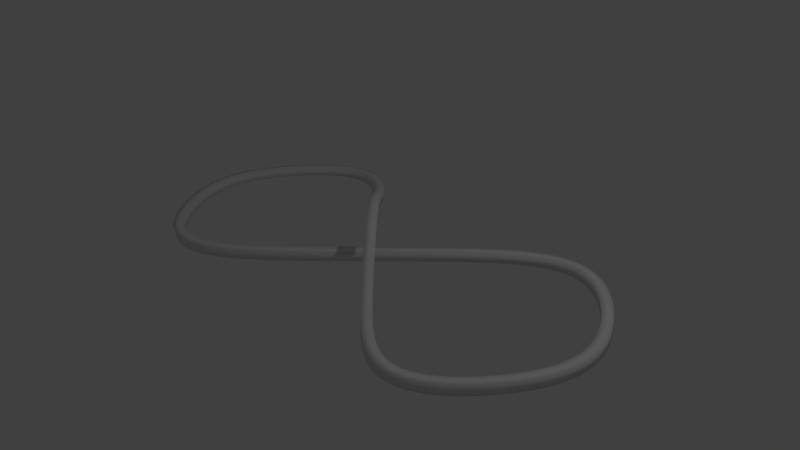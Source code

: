 # Source: track.blend  (saved by Blender 2.72.0; exported with 4.5.12 LTS)
import bpy
from mathutils import Matrix  # noqa: F401  (used for matrix-valued properties, if any)

bpy.ops.wm.read_factory_settings(use_empty=True)
scene = bpy.context.scene
scene.name = 'Scene'

# ---- collections
col_collection_1 = bpy.data.collections.new('Collection 1'); scene.collection.children.link(col_collection_1)

# ---- world
world_world = bpy.data.worlds.new('World'); scene.world = world_world
world_world.color = (0.05088, 0.05088, 0.05088)
world_world.use_sun_shadow = False
world_world.sun_shadow_jitter_overblur = 0.0
world_world.cycles.sampling_method = 'MANUAL'
world_world.cycles.sample_map_resolution = 256

# ---- cameras
cam_camera = bpy.data.cameras.new('Camera')
cam_camera.clip_end = 100.0
cam_camera.lens = 35.0
cam_camera.sensor_width = 32.0
cam_camera.sensor_height = 18.0
cam_camera.ortho_scale = 7.314
cam_camera.dof.focus_distance = 0.0
cam_camera.dof.aperture_fstop = 128.0

# ---- lights
light_lamp = bpy.data.lights.new('Lamp', 'POINT')
light_lamp.transmission_factor = 0.0
light_lamp.cutoff_distance = 30.0
light_lamp.energy = 100.0
light_lamp.shadow_buffer_clip_start = 1.001
light_lamp.shadow_soft_size = 0.1
light_lamp.shadow_maximum_resolution = 0.006
light_lamp.use_absolute_resolution = True
light_lamp.cycles.use_multiple_importance_sampling = False

# ---- meshes
me_mesh = bpy.data.meshes.new('Mesh')
me_mesh.from_pydata([(-0.04817, 0.04817, -0.06812), (0.04817, -0.04817, -0.06812), (0.04817, -0.04817, 0.06812), (-0.04817, 0.04817, 0.06812), (0.2109, 0.3068, -0.06812), (0.3069, 0.2101, -0.06812), (0.3069, 0.2101, 0.06812), (0.2109, 0.3068, 0.06812), (0.4454, 0.5385, -0.06812), (0.5406, 0.4411, -0.06812), (0.5406, 0.4411, 0.06812), (0.4454, 0.5385, 0.06812), (0.6583, 0.7442, -0.06812), (0.752, 0.6453, -0.06812), (0.752, 0.6453, 0.06812), (0.6583, 0.7442, 0.06812), (0.8523, 0.9247, -0.06812), (0.9437, 0.8236, -0.06812), (0.9437, 0.8236, 0.06812), (0.8523, 0.9247, 0.06812), (1.03, 1.081, -0.06812), (1.118, 0.9768, -0.06812), (1.118, 0.9768, 0.06812), (1.03, 1.081, 0.06812), (1.194, 1.214, -0.06812), (1.277, 1.106, -0.06812), (1.277, 1.106, 0.06812), (1.194, 1.214, 0.06812), (1.346, 1.324, -0.06812), (1.422, 1.212, -0.06812), (1.422, 1.212, 0.06812), (1.346, 1.324, 0.06812), (1.488, 1.414, -0.06812), (1.555, 1.295, -0.06812), (1.555, 1.295, 0.06812), (1.488, 1.414, 0.06812), (1.622, 1.483, -0.06812), (1.678, 1.359, -0.06812), (1.678, 1.359, 0.06812), (1.622, 1.483, 0.06812), (1.749, 1.533, -0.06812), (1.791, 1.403, -0.06812), (1.791, 1.403, 0.06812), (1.749, 1.533, 0.06812), (1.871, 1.564, -0.06812), (1.896, 1.43, -0.06812), (1.896, 1.43, 0.06812), (1.871, 1.564, 0.06812), (1.988, 1.577, -0.06812), (1.995, 1.441, -0.06812), (1.995, 1.441, 0.06812), (1.988, 1.577, 0.06812), (2.1, 1.574, -0.06812), (2.088, 1.439, -0.06812), (2.088, 1.439, 0.06812), (2.1, 1.574, 0.06812), (2.207, 1.557, -0.06812), (2.176, 1.424, -0.06812), (2.176, 1.424, 0.06812), (2.207, 1.557, 0.06812), (2.309, 1.526, -0.06812), (2.262, 1.398, -0.06812), (2.262, 1.398, 0.06812), (2.309, 1.526, 0.06812), (2.404, 1.485, -0.06812), (2.344, 1.363, -0.06812), (2.344, 1.363, 0.06812), (2.404, 1.485, 0.06812), (2.495, 1.435, -0.06812), (2.424, 1.319, -0.06812), (2.424, 1.319, 0.06812), (2.495, 1.435, 0.06812), (2.58, 1.378, -0.06812), (2.5, 1.267, -0.06812), (2.5, 1.267, 0.06812), (2.58, 1.378, 0.06812), (2.661, 1.314, -0.06812), (2.573, 1.21, -0.06812), (2.573, 1.21, 0.06812), (2.661, 1.314, 0.06812), (2.737, 1.247, -0.06812), (2.643, 1.148, -0.06812), (2.643, 1.148, 0.06812), (2.737, 1.247, 0.06812), (2.808, 1.176, -0.06812), (2.709, 1.082, -0.06812), (2.709, 1.082, 0.06812), (2.808, 1.176, 0.06812), (2.875, 1.102, -0.06812), (2.772, 1.013, -0.06812), (2.772, 1.013, 0.06812), (2.875, 1.102, 0.06812), (2.937, 1.027, -0.06812), (2.83, 0.9421, -0.06812), (2.83, 0.9421, 0.06812), (2.937, 1.027, 0.06812), (2.995, 0.9507, -0.06812), (2.885, 0.8702, -0.06812), (2.885, 0.8702, 0.06812), (2.995, 0.9507, 0.06812), (3.049, 0.8741, -0.06812), (2.936, 0.7978, -0.06812), (2.936, 0.7978, 0.06812), (3.049, 0.8741, 0.06812), (3.099, 0.7975, -0.06812), (2.983, 0.7255, -0.06812), (2.983, 0.7255, 0.06812), (3.099, 0.7975, 0.06812), (3.144, 0.7213, -0.06812), (3.026, 0.6537, -0.06812), (3.026, 0.6537, 0.06812), (3.144, 0.7213, 0.06812), (3.185, 0.6456, -0.06812), (3.065, 0.5827, -0.06812), (3.065, 0.5827, 0.06812), (3.185, 0.6456, 0.06812), (3.223, 0.5704, -0.06812), (3.099, 0.5127, -0.06812), (3.099, 0.5127, 0.06812), (3.223, 0.5704, 0.06812), (3.256, 0.4958, -0.06812), (3.13, 0.4438, -0.06812), (3.13, 0.4438, 0.06812), (3.256, 0.4958, 0.06812), (3.284, 0.4216, -0.06812), (3.156, 0.3759, -0.06812), (3.156, 0.3759, 0.06812), (3.284, 0.4216, 0.06812), (3.308, 0.3477, -0.06812), (3.178, 0.3089, -0.06812), (3.178, 0.3089, 0.06812), (3.308, 0.3477, 0.06812), (3.328, 0.2741, -0.06812), (3.195, 0.2427, -0.06812), (3.195, 0.2427, 0.06812), (3.328, 0.2741, 0.06812), (3.343, 0.2008, -0.06812), (3.209, 0.1771, -0.06812), (3.209, 0.1771, 0.06812), (3.343, 0.2008, 0.06812), (3.354, 0.1276, -0.06812), (3.219, 0.1121, -0.06812), (3.219, 0.1121, 0.06812), (3.354, 0.1276, 0.06812), (3.36, 0.05456, -0.06812), (3.224, 0.04745, -0.06812), (3.224, 0.04745, 0.06812), (3.36, 0.05456, 0.06812), (3.361, -0.01823, -0.06812), (3.225, -0.01692, -0.06812), (3.225, -0.01692, 0.06812), (3.361, -0.01823, 0.06812), (3.359, -0.09081, -0.06812), (3.223, -0.08115, -0.06812), (3.223, -0.08115, 0.06812), (3.359, -0.09081, 0.06812), (3.351, -0.1631, -0.06812), (3.216, -0.1454, -0.06812), (3.216, -0.1454, 0.06812), (3.351, -0.1631, 0.06812), (3.34, -0.2352, -0.06812), (3.206, -0.2096, -0.06812), (3.206, -0.2096, 0.06812), (3.34, -0.2352, 0.06812), (3.324, -0.307, -0.06812), (3.191, -0.2741, -0.06812), (3.191, -0.2741, 0.06812), (3.324, -0.307, 0.06812), (3.304, -0.3785, -0.06812), (3.174, -0.3387, -0.06812), (3.174, -0.3387, 0.06812), (3.304, -0.3785, 0.06812), (3.28, -0.4498, -0.06812), (3.152, -0.4036, -0.06812), (3.152, -0.4036, 0.06812), (3.28, -0.4498, 0.06812), (3.253, -0.5207, -0.06812), (3.127, -0.4688, -0.06812), (3.127, -0.4688, 0.06812), (3.253, -0.5207, 0.06812), (3.222, -0.5914, -0.06812), (3.098, -0.5342, -0.06812), (3.098, -0.5342, 0.06812), (3.222, -0.5914, 0.06812), (3.187, -0.6618, -0.06812), (3.066, -0.5999, -0.06812), (3.066, -0.5999, 0.06812), (3.187, -0.6618, 0.06812), (3.15, -0.732, -0.06812), (3.031, -0.6657, -0.06812), (3.031, -0.6657, 0.06812), (3.15, -0.732, 0.06812), (3.109, -0.8018, -0.06812), (2.993, -0.7314, -0.06812), (2.993, -0.7314, 0.06812), (3.109, -0.8018, 0.06812), (3.066, -0.8711, -0.06812), (2.952, -0.797, -0.06812), (2.952, -0.797, 0.06812), (3.066, -0.8711, 0.06812), (3.02, -0.9398, -0.06812), (2.908, -0.8621, -0.06812), (2.908, -0.8621, 0.06812), (3.02, -0.9398, 0.06812), (2.971, -1.008, -0.06812), (2.862, -0.9266, -0.06812), (2.862, -0.9266, 0.06812), (2.971, -1.008, 0.06812), (2.92, -1.074, -0.06812), (2.813, -0.99, -0.06812), (2.813, -0.99, 0.06812), (2.92, -1.074, 0.06812), (2.867, -1.14, -0.06812), (2.763, -1.052, -0.06812), (2.763, -1.052, 0.06812), (2.867, -1.14, 0.06812), (2.811, -1.204, -0.06812), (2.71, -1.112, -0.06812), (2.71, -1.112, 0.06812), (2.811, -1.204, 0.06812), (2.754, -1.265, -0.06812), (2.656, -1.171, -0.06812), (2.656, -1.171, 0.06812), (2.754, -1.265, 0.06812), (2.694, -1.325, -0.06812), (2.6, -1.226, -0.06812), (2.6, -1.226, 0.06812), (2.694, -1.325, 0.06812), (2.632, -1.381, -0.06812), (2.543, -1.278, -0.06812), (2.543, -1.278, 0.06812), (2.632, -1.381, 0.06812), (2.569, -1.434, -0.06812), (2.485, -1.327, -0.06812), (2.485, -1.327, 0.06812), (2.569, -1.434, 0.06812), (2.504, -1.483, -0.06812), (2.425, -1.371, -0.06812), (2.425, -1.371, 0.06812), (2.504, -1.483, 0.06812), (2.437, -1.527, -0.06812), (2.366, -1.411, -0.06812), (2.366, -1.411, 0.06812), (2.437, -1.527, 0.06812), (2.369, -1.566, -0.0681), (2.306, -1.445, -0.0681), (2.306, -1.445, 0.06814), (2.369, -1.566, 0.06815), (2.299, -1.599, -0.06802), (2.246, -1.473, -0.06803), (2.246, -1.473, 0.06821), (2.299, -1.599, 0.06823), (2.227, -1.625, -0.06781), (2.186, -1.496, -0.06786), (2.186, -1.495, 0.06838), (2.228, -1.625, 0.06844), (2.154, -1.645, -0.06738), (2.125, -1.512, -0.06752), (2.126, -1.512, 0.06872), (2.155, -1.645, 0.06886), (2.081, -1.657, -0.06663), (2.065, -1.522, -0.06691), (2.067, -1.522, 0.06933), (2.082, -1.657, 0.0696), (2.006, -1.662, -0.06541), (2.004, -1.526, -0.06592), (2.007, -1.525, 0.0703), (2.009, -1.662, 0.07081), (1.931, -1.659, -0.06356), (1.943, -1.523, -0.06442), (1.947, -1.523, 0.07176), (1.935, -1.659, 0.07262), (1.856, -1.649, -0.0609), (1.881, -1.515, -0.06224), (1.887, -1.514, 0.07389), (1.861, -1.648, 0.07522), (1.781, -1.63, -0.05725), (1.819, -1.5, -0.05919), (1.826, -1.5, 0.07684), (1.788, -1.631, 0.07878), (1.706, -1.605, -0.05239), (1.755, -1.478, -0.05504), (1.765, -1.479, 0.08084), (1.716, -1.606, 0.08349), (1.632, -1.574, -0.04611), (1.69, -1.45, -0.04956), (1.703, -1.452, 0.08612), (1.645, -1.575, 0.08958), (1.559, -1.536, -0.03815), (1.625, -1.416, -0.04246), (1.64, -1.42, 0.09295), (1.574, -1.539, 0.09726), (1.487, -1.492, -0.02825), (1.559, -1.377, -0.03344), (1.576, -1.382, 0.1016), (1.504, -1.497, 0.1068), (1.415, -1.444, -0.01613), (1.492, -1.332, -0.02218), (1.512, -1.339, 0.1124), (1.435, -1.451, 0.1184), (1.343, -1.392, -0.001513), (1.424, -1.283, -0.008379), (1.448, -1.292, 0.1256), (1.366, -1.401, 0.1324), (1.272, -1.336, 0.01583), (1.356, -1.229, 0.008207), (1.383, -1.24, 0.1414), (1.298, -1.347, 0.1491), (1.201, -1.277, 0.03601), (1.288, -1.172, 0.02771), (1.317, -1.186, 0.1601), (1.23, -1.291, 0.1684), (1.131, -1.216, 0.05908), (1.22, -1.113, 0.05018), (1.251, -1.128, 0.1817), (1.163, -1.232, 0.1906), (1.061, -1.152, 0.08497), (1.151, -1.05, 0.07558), (1.185, -1.069, 0.2062), (1.095, -1.171, 0.2156), (0.9913, -1.087, 0.1136), (1.082, -0.9864, 0.1038), (1.119, -1.007, 0.2334), (1.028, -1.108, 0.2432), (0.9219, -1.021, 0.1446), (1.014, -0.921, 0.1345), (1.052, -0.9432, 0.2633), (0.9603, -1.043, 0.2734), (0.8527, -0.9543, 0.1778), (0.9449, -0.8545, 0.1675), (0.985, -0.8783, 0.2955), (0.8928, -0.9781, 0.3059), (0.7838, -0.8868, 0.2128), (0.8763, -0.7873, 0.2023), (0.9177, -0.8123, 0.3296), (0.8252, -0.9118, 0.3402), (0.7152, -0.8189, 0.2491), (0.808, -0.7196, 0.2384), (0.8502, -0.7455, 0.3653), (0.7575, -0.8447, 0.376), (0.6469, -0.7509, 0.2861), (0.7398, -0.6518, 0.2753), (0.7824, -0.6781, 0.4021), (0.6895, -0.7772, 0.4128), (0.5788, -0.683, 0.3232), (0.6718, -0.584, 0.3124), (0.7144, -0.6101, 0.4391), (0.6214, -0.7091, 0.4499), (0.5111, -0.6153, 0.3596), (0.6042, -0.5164, 0.3487), (0.646, -0.5418, 0.4759), (0.5529, -0.6407, 0.4868), (0.4437, -0.5479, 0.3946), (0.5369, -0.4491, 0.3836), (0.5773, -0.4731, 0.5116), (0.484, -0.5718, 0.5225), (0.3766, -0.4808, 0.4272), (0.4701, -0.3823, 0.4162), (0.5082, -0.404, 0.5452), (0.4148, -0.5026, 0.5562), (0.3099, -0.4141, 0.4567), (0.4036, -0.3158, 0.4456), (0.4388, -0.3346, 0.5759), (0.3451, -0.4329, 0.587), (0.2436, -0.3478, 0.4823), (0.3376, -0.2498, 0.471), (0.369, -0.2648, 0.6028), (0.275, -0.3628, 0.614), (0.1775, -0.2817, 0.5034), (0.2719, -0.1841, 0.492), (0.2989, -0.1947, 0.6252), (0.2046, -0.2923, 0.6365), (0.1117, -0.2159, 0.5197), (0.2065, -0.1187, 0.5082), (0.2286, -0.1244, 0.6425), (0.1338, -0.2216, 0.654), (0.04611, -0.1503, 0.5306), (0.1414, -0.05358, 0.5191), (0.1581, -0.05389, 0.6543), (0.06283, -0.1506, 0.6659), (-0.01938, -0.08482, 0.5362), (0.07637, 0.01142, 0.5246), (0.08744, 0.01675, 0.6603), (-0.0083, -0.07949, 0.6719), (-0.08481, -0.01938, 0.5362), (0.01142, 0.07636, 0.5246), (0.01676, 0.08744, 0.6603), (-0.07948, -0.008307, 0.6719), (-0.1503, 0.0461, 0.5306), (-0.05358, 0.1414, 0.5191), (-0.05389, 0.1581, 0.6543), (-0.1506, 0.06282, 0.6659), (-0.2159, 0.1117, 0.5197), (-0.1187, 0.2065, 0.5082), (-0.1244, 0.2286, 0.6425), (-0.2216, 0.1338, 0.654), (-0.2817, 0.1775, 0.5034), (-0.1841, 0.2719, 0.4921), (-0.1947, 0.2989, 0.6252), (-0.2923, 0.2045, 0.6365), (-0.3478, 0.2436, 0.4823), (-0.2498, 0.3376, 0.471), (-0.2648, 0.369, 0.6028), (-0.3628, 0.275, 0.614), (-0.4141, 0.3099, 0.4567), (-0.3158, 0.4036, 0.4456), (-0.3346, 0.4388, 0.5759), (-0.4329, 0.3451, 0.587), (-0.4808, 0.3766, 0.4272), (-0.3823, 0.47, 0.4162), (-0.404, 0.5082, 0.5452), (-0.5025, 0.4148, 0.5562), (-0.5479, 0.4437, 0.3946), (-0.4491, 0.5369, 0.3837), (-0.4731, 0.5773, 0.5116), (-0.5718, 0.484, 0.5225), (-0.6153, 0.5111, 0.3596), (-0.5164, 0.6042, 0.3487), (-0.5418, 0.646, 0.4759), (-0.6406, 0.5529, 0.4868), (-0.683, 0.5787, 0.3232), (-0.5841, 0.6718, 0.3123), (-0.6102, 0.7144, 0.4391), (-0.7091, 0.6213, 0.45), (-0.7509, 0.6465, 0.2862), (-0.6521, 0.7397, 0.2753), (-0.6784, 0.7824, 0.402), (-0.7772, 0.6892, 0.4129), (-0.819, 0.7143, 0.2493), (-0.7205, 0.8077, 0.2383), (-0.7464, 0.8501, 0.3652), (-0.845, 0.7566, 0.3762), (-0.8873, 0.7819, 0.2132), (-0.7891, 0.8757, 0.202), (-0.8142, 0.9172, 0.3293), (-0.9124, 0.8234, 0.3405), (-0.9557, 0.8489, 0.1785), (-0.8581, 0.9433, 0.1669), (-0.882, 0.9836, 0.2949), (-0.9796, 0.8893, 0.3064), (-1.024, 0.9153, 0.1456), (-0.9273, 1.01, 0.1337), (-0.9497, 1.049, 0.2624), (-1.047, 0.9541, 0.2742), (-1.093, 0.9805, 0.1149), (-0.9968, 1.077, 0.1026), (-1.017, 1.114, 0.2321), (-1.113, 1.018, 0.2444), (-1.161, 1.044, 0.08688), (-1.067, 1.142, 0.07397), (-1.085, 1.177, 0.2043), (-1.179, 1.079, 0.2172), (-1.229, 1.106, 0.06161), (-1.137, 1.205, 0.04805), (-1.153, 1.238, 0.1792), (-1.246, 1.139, 0.1928), (-1.297, 1.165, 0.03927), (-1.207, 1.266, 0.02497), (-1.221, 1.297, 0.1569), (-1.311, 1.197, 0.1712), (-1.365, 1.222, 0.01989), (-1.278, 1.325, 0.004788), (-1.289, 1.354, 0.1374), (-1.377, 1.251, 0.1525), (-1.433, 1.275, 0.003428), (-1.349, 1.381, -0.01254), (-1.358, 1.408, 0.1206), (-1.442, 1.302, 0.1366), (-1.5, 1.324, -0.01026), (-1.42, 1.433, -0.02713), (-1.427, 1.459, 0.1065), (-1.507, 1.35, 0.1234), (-1.566, 1.368, -0.0214), (-1.492, 1.481, -0.03921), (-1.497, 1.506, 0.09475), (-1.571, 1.393, 0.1126), (-1.631, 1.408, -0.03032), (-1.564, 1.524, -0.04905), (-1.567, 1.548, 0.08512), (-1.635, 1.431, 0.1039), (-1.696, 1.441, -0.03733), (-1.637, 1.562, -0.05695), (-1.639, 1.585, 0.07735), (-1.698, 1.464, 0.09697), (-1.76, 1.468, -0.04273), (-1.71, 1.594, -0.06318), (-1.711, 1.616, 0.07118), (-1.761, 1.491, 0.09163), (-1.822, 1.489, -0.04681), (-1.784, 1.618, -0.06798), (-1.785, 1.641, 0.0664), (-1.823, 1.512, 0.08758), (-1.884, 1.504, -0.0498), (-1.858, 1.636, -0.07159), (-1.859, 1.659, 0.06279), (-1.885, 1.527, 0.08457), (-1.944, 1.513, -0.05194), (-1.932, 1.647, -0.0742), (-1.934, 1.669, 0.06015), (-1.946, 1.535, 0.08241), (-2.004, 1.515, -0.05341), (-2.006, 1.65, -0.07603), (-2.009, 1.672, 0.0583), (-2.007, 1.538, 0.08091), (-2.064, 1.511, -0.05438), (-2.079, 1.645, -0.07723), (-2.083, 1.667, 0.05708), (-2.068, 1.534, 0.07992), (-2.123, 1.502, -0.05498), (-2.152, 1.633, -0.07797), (-2.158, 1.655, 0.05632), (-2.129, 1.524, 0.07931), (-2.182, 1.486, -0.05532), (-2.223, 1.613, -0.07839), (-2.231, 1.635, 0.05589), (-2.19, 1.507, 0.07896), (-2.242, 1.463, -0.05549), (-2.294, 1.587, -0.07859), (-2.303, 1.608, 0.05568), (-2.251, 1.485, 0.07879), (-2.301, 1.435, -0.05555), (-2.363, 1.555, -0.07867), (-2.374, 1.575, 0.0556), (-2.312, 1.456, 0.07872), (-2.36, 1.402, -0.05557), (-2.431, 1.516, -0.07869), (-2.443, 1.536, 0.05558), (-2.372, 1.421, 0.0787), (-2.419, 1.363, -0.05557), (-2.497, 1.472, -0.0787), (-2.51, 1.491, 0.05557), (-2.433, 1.382, 0.0787), (-2.478, 1.319, -0.05557), (-2.561, 1.424, -0.0787), (-2.576, 1.442, 0.05557), (-2.492, 1.337, 0.0787), (-2.536, 1.27, -0.05557), (-2.624, 1.372, -0.0787), (-2.639, 1.389, 0.05557), (-2.551, 1.288, 0.0787), (-2.593, 1.218, -0.05557), (-2.685, 1.316, -0.0787), (-2.701, 1.332, 0.05557), (-2.609, 1.235, 0.0787), (-2.648, 1.163, -0.05557), (-2.745, 1.257, -0.0787), (-2.761, 1.273, 0.05557), (-2.665, 1.179, 0.0787), (-2.702, 1.105, -0.05557), (-2.802, 1.195, -0.0787), (-2.819, 1.211, 0.05557), (-2.719, 1.121, 0.0787), (-2.755, 1.045, -0.05557), (-2.857, 1.132, -0.0787), (-2.875, 1.147, 0.05557), (-2.772, 1.06, 0.0787), (-2.805, 0.9834, -0.05557), (-2.91, 1.067, -0.0787), (-2.929, 1.081, 0.05557), (-2.823, 0.9978, 0.0787), (-2.853, 0.9203, -0.05557), (-2.961, 1.0, -0.0787), (-2.98, 1.014, 0.05557), (-2.872, 0.934, 0.0787), (-2.899, 0.8561, -0.05557), (-3.01, 0.9326, -0.0787), (-3.029, 0.9458, 0.05557), (-2.918, 0.8693, 0.0787), (-2.943, 0.7912, -0.05557), (-3.056, 0.8642, -0.0787), (-3.075, 0.8768, 0.05557), (-2.962, 0.8038, 0.0787), (-2.984, 0.726, -0.05557), (-3.099, 0.7953, -0.0787), (-3.118, 0.8072, 0.05557), (-3.003, 0.7379, 0.0787), (-3.022, 0.6605, -0.05557), (-3.139, 0.7259, -0.0787), (-3.159, 0.7371, 0.05557), (-3.042, 0.6718, 0.0787), (-3.057, 0.5951, -0.05557), (-3.176, 0.6561, -0.0787), (-3.197, 0.6666, 0.05557), (-3.077, 0.6056, 0.0787), (-3.088, 0.5298, -0.05557), (-3.21, 0.5862, -0.0787), (-3.231, 0.5959, 0.05557), (-3.109, 0.5395, 0.0787), (-3.117, 0.4648, -0.05557), (-3.241, 0.5159, -0.0787), (-3.262, 0.5248, 0.05557), (-3.138, 0.4736, 0.0787), (-3.142, 0.4001, -0.05557), (-3.268, 0.4455, -0.0787), (-3.29, 0.4534, 0.05557), (-3.164, 0.4079, 0.0787), (-3.163, 0.3357, -0.05557), (-3.292, 0.3749, -0.0787), (-3.314, 0.3816, 0.05557), (-3.186, 0.3424, 0.0787), (-3.181, 0.2715, -0.05557), (-3.312, 0.304, -0.0787), (-3.334, 0.3096, 0.05557), (-3.204, 0.2771, 0.0787), (-3.195, 0.2077, -0.05557), (-3.327, 0.2329, -0.0787), (-3.35, 0.2372, 0.05557), (-3.218, 0.212, 0.0787), (-3.206, 0.144, -0.05557), (-3.339, 0.1615, -0.0787), (-3.362, 0.1645, 0.05557), (-3.229, 0.147, 0.0787), (-3.212, 0.08041, -0.05557), (-3.346, 0.08993, -0.0787), (-3.369, 0.09157, 0.05557), (-3.235, 0.08205, 0.0787), (-3.215, 0.01682, -0.05557), (-3.349, 0.01812, -0.0787), (-3.372, 0.01834, 0.05557), (-3.238, 0.01705, 0.0787), (-3.213, -0.0469, -0.05557), (-3.347, -0.0539, -0.0787), (-3.371, -0.05511, 0.05557), (-3.236, -0.0481, 0.0787), (-3.208, -0.1109, -0.05557), (-3.341, -0.1261, -0.0787), (-3.364, -0.1288, 0.05557), (-3.231, -0.1135, 0.0787), (-3.199, -0.1753, -0.05557), (-3.331, -0.1986, -0.0787), (-3.354, -0.2026, 0.05557), (-3.221, -0.1793, 0.0787), (-3.185, -0.2402, -0.05557), (-3.316, -0.2712, -0.0787), (-3.338, -0.2766, 0.05557), (-3.208, -0.2456, 0.0787), (-3.168, -0.3059, -0.05557), (-3.296, -0.3442, -0.0787), (-3.318, -0.3508, 0.05557), (-3.19, -0.3125, 0.0787), (-3.146, -0.3724, -0.05557), (-3.272, -0.4174, -0.0787), (-3.294, -0.4252, 0.05557), (-3.168, -0.3801, 0.0787), (-3.12, -0.4398, -0.05557), (-3.244, -0.491, -0.0787), (-3.265, -0.4998, 0.05557), (-3.141, -0.4486, 0.0787), (-3.09, -0.5082, -0.05557), (-3.211, -0.5651, -0.0787), (-3.232, -0.5749, 0.05557), (-3.111, -0.518, 0.0787), (-3.055, -0.5778, -0.05557), (-3.174, -0.6398, -0.0787), (-3.195, -0.6504, 0.05557), (-3.076, -0.5885, 0.0787), (-3.017, -0.6484, -0.05557), (-3.133, -0.715, -0.0787), (-3.153, -0.7265, 0.05557), (-3.037, -0.6599, 0.0787), (-2.974, -0.7199, -0.05557), (-3.088, -0.7909, -0.0787), (-3.108, -0.8031, 0.05557), (-2.994, -0.7321, 0.0787), (-2.927, -0.7918, -0.05557), (-3.039, -0.867, -0.0787), (-3.058, -0.88, 0.05557), (-2.946, -0.8048, 0.0787), (-2.877, -0.8639, -0.05557), (-2.985, -0.9432, -0.0787), (-3.004, -0.9569, 0.05557), (-2.895, -0.8776, 0.0787), (-2.822, -0.9355, -0.05557), (-2.927, -1.019, -0.0787), (-2.945, -1.033, 0.05557), (-2.84, -0.9499, 0.0787), (-2.764, -1.006, -0.05557), (-2.865, -1.094, -0.0787), (-2.883, -1.109, 0.05557), (-2.781, -1.021, 0.0787), (-2.702, -1.074, -0.05557), (-2.799, -1.167, -0.0787), (-2.816, -1.183, 0.05557), (-2.718, -1.09, 0.0787), (-2.636, -1.14, -0.05557), (-2.728, -1.238, -0.0787), (-2.744, -1.254, 0.05557), (-2.652, -1.157, 0.0787), (-2.567, -1.202, -0.05557), (-2.653, -1.305, -0.0787), (-2.668, -1.323, 0.05557), (-2.582, -1.22, 0.0787), (-2.494, -1.259, -0.05557), (-2.573, -1.368, -0.0787), (-2.587, -1.386, 0.05557), (-2.508, -1.278, 0.0787), (-2.418, -1.31, -0.05557), (-2.489, -1.424, -0.0787), (-2.501, -1.444, 0.05557), (-2.431, -1.33, 0.0787), (-2.34, -1.353, -0.05557), (-2.399, -1.474, -0.0787), (-2.409, -1.495, 0.05557), (-2.35, -1.374, 0.0787), (-2.258, -1.388, -0.05557), (-2.304, -1.515, -0.0787), (-2.312, -1.536, 0.05557), (-2.266, -1.41, 0.0787), (-2.174, -1.414, -0.05557), (-2.204, -1.545, -0.0787), (-2.21, -1.567, 0.05557), (-2.179, -1.436, 0.0787), (-2.087, -1.428, -0.05557), (-2.099, -1.562, -0.0787), (-2.101, -1.585, 0.05557), (-2.089, -1.451, 0.0787), (-1.995, -1.431, -0.05557), (-1.989, -1.565, -0.0787), (-1.988, -1.588, 0.05557), (-1.994, -1.454, 0.0787), (-1.898, -1.419, -0.05557), (-1.874, -1.551, -0.0787), (-1.87, -1.574, 0.05557), (-1.894, -1.442, 0.0787), (-1.794, -1.393, -0.05557), (-1.753, -1.521, -0.0787), (-1.746, -1.543, 0.05557), (-1.787, -1.415, 0.0787), (-1.682, -1.349, -0.05557), (-1.627, -1.471, -0.0787), (-1.618, -1.492, 0.05557), (-1.673, -1.37, 0.0787), (-1.561, -1.286, -0.05557), (-1.494, -1.403, -0.0787), (-1.483, -1.423, 0.05557), (-1.549, -1.306, 0.0787), (-1.428, -1.203, -0.05557), (-1.353, -1.314, -0.0787), (-1.34, -1.333, 0.05557), (-1.415, -1.222, 0.0787), (-1.283, -1.097, -0.05557), (-1.201, -1.204, -0.0787), (-1.187, -1.222, 0.05557), (-1.269, -1.116, 0.0787), (-1.125, -0.9687, -0.05557), (-1.038, -1.071, -0.0787), (-1.023, -1.089, 0.05557), (-1.11, -0.9864, 0.0787), (-0.9508, -0.8158, -0.05557), (-0.8608, -0.9154, -0.0787), (-0.8453, -0.9325, 0.05557), (-0.9353, -0.8329, 0.0787), (-0.7593, -0.6377, -0.05557), (-0.6669, -0.7351, -0.0787), (-0.651, -0.7519, 0.05557), (-0.7434, -0.6544, 0.0787), (-0.548, -0.4335, -0.05557), (-0.4542, -0.5296, -0.0787), (-0.438, -0.5461, 0.05557), (-0.5318, -0.4501, 0.0787), (-0.3144, -0.2027, -0.05557), (-0.2197, -0.2979, -0.0787), (-0.2034, -0.3143, 0.05557), (-0.2981, -0.2191, 0.0787)], [], [(0, 3, 7, 4), (1, 0, 4, 5), (2, 1, 5, 6), (3, 2, 6, 7), (4, 7, 11, 8), (5, 4, 8, 9), (6, 5, 9, 10), (7, 6, 10, 11), (8, 11, 15, 12), (9, 8, 12, 13), (10, 9, 13, 14), (11, 10, 14, 15), (12, 15, 19, 16), (13, 12, 16, 17), (14, 13, 17, 18), (15, 14, 18, 19), (16, 19, 23, 20), (17, 16, 20, 21), (18, 17, 21, 22), (19, 18, 22, 23), (20, 23, 27, 24), (21, 20, 24, 25), (22, 21, 25, 26), (23, 22, 26, 27), (24, 27, 31, 28), (25, 24, 28, 29), (26, 25, 29, 30), (27, 26, 30, 31), (28, 31, 35, 32), (29, 28, 32, 33), (30, 29, 33, 34), (31, 30, 34, 35), (32, 35, 39, 36), (33, 32, 36, 37), (34, 33, 37, 38), (35, 34, 38, 39), (36, 39, 43, 40), (37, 36, 40, 41), (38, 37, 41, 42), (39, 38, 42, 43), (40, 43, 47, 44), (41, 40, 44, 45), (42, 41, 45, 46), (43, 42, 46, 47), (44, 47, 51, 48), (45, 44, 48, 49), (46, 45, 49, 50), (47, 46, 50, 51), (48, 51, 55, 52), (49, 48, 52, 53), (50, 49, 53, 54), (51, 50, 54, 55), (52, 55, 59, 56), (53, 52, 56, 57), (54, 53, 57, 58), (55, 54, 58, 59), (56, 59, 63, 60), (57, 56, 60, 61), (58, 57, 61, 62), (59, 58, 62, 63), (60, 63, 67, 64), (61, 60, 64, 65), (62, 61, 65, 66), (63, 62, 66, 67), (64, 67, 71, 68), (65, 64, 68, 69), (66, 65, 69, 70), (67, 66, 70, 71), (68, 71, 75, 72), (69, 68, 72, 73), (70, 69, 73, 74), (71, 70, 74, 75), (72, 75, 79, 76), (73, 72, 76, 77), (74, 73, 77, 78), (75, 74, 78, 79), (76, 79, 83, 80), (77, 76, 80, 81), (78, 77, 81, 82), (79, 78, 82, 83), (80, 83, 87, 84), (81, 80, 84, 85), (82, 81, 85, 86), (83, 82, 86, 87), (84, 87, 91, 88), (85, 84, 88, 89), (86, 85, 89, 90), (87, 86, 90, 91), (88, 91, 95, 92), (89, 88, 92, 93), (90, 89, 93, 94), (91, 90, 94, 95), (92, 95, 99, 96), (93, 92, 96, 97), (94, 93, 97, 98), (95, 94, 98, 99), (96, 99, 103, 100), (97, 96, 100, 101), (98, 97, 101, 102), (99, 98, 102, 103), (100, 103, 107, 104), (101, 100, 104, 105), (102, 101, 105, 106), (103, 102, 106, 107), (104, 107, 111, 108), (105, 104, 108, 109), (106, 105, 109, 110), (107, 106, 110, 111), (108, 111, 115, 112), (109, 108, 112, 113), (110, 109, 113, 114), (111, 110, 114, 115), (112, 115, 119, 116), (113, 112, 116, 117), (114, 113, 117, 118), (115, 114, 118, 119), (116, 119, 123, 120), (117, 116, 120, 121), (118, 117, 121, 122), (119, 118, 122, 123), (120, 123, 127, 124), (121, 120, 124, 125), (122, 121, 125, 126), (123, 122, 126, 127), (124, 127, 131, 128), (125, 124, 128, 129), (126, 125, 129, 130), (127, 126, 130, 131), (128, 131, 135, 132), (129, 128, 132, 133), (130, 129, 133, 134), (131, 130, 134, 135), (132, 135, 139, 136), (133, 132, 136, 137), (134, 133, 137, 138), (135, 134, 138, 139), (136, 139, 143, 140), (137, 136, 140, 141), (138, 137, 141, 142), (139, 138, 142, 143), (140, 143, 147, 144), (141, 140, 144, 145), (142, 141, 145, 146), (143, 142, 146, 147), (144, 147, 151, 148), (145, 144, 148, 149), (146, 145, 149, 150), (147, 146, 150, 151), (148, 151, 155, 152), (149, 148, 152, 153), (150, 149, 153, 154), (151, 150, 154, 155), (152, 155, 159, 156), (153, 152, 156, 157), (154, 153, 157, 158), (155, 154, 158, 159), (156, 159, 163, 160), (157, 156, 160, 161), (158, 157, 161, 162), (159, 158, 162, 163), (160, 163, 167, 164), (161, 160, 164, 165), (162, 161, 165, 166), (163, 162, 166, 167), (164, 167, 171, 168), (165, 164, 168, 169), (166, 165, 169, 170), (167, 166, 170, 171), (168, 171, 175, 172), (169, 168, 172, 173), (170, 169, 173, 174), (171, 170, 174, 175), (172, 175, 179, 176), (173, 172, 176, 177), (174, 173, 177, 178), (175, 174, 178, 179), (176, 179, 183, 180), (177, 176, 180, 181), (178, 177, 181, 182), (179, 178, 182, 183), (180, 183, 187, 184), (181, 180, 184, 185), (182, 181, 185, 186), (183, 182, 186, 187), (184, 187, 191, 188), (185, 184, 188, 189), (186, 185, 189, 190), (187, 186, 190, 191), (188, 191, 195, 192), (189, 188, 192, 193), (190, 189, 193, 194), (191, 190, 194, 195), (192, 195, 199, 196), (193, 192, 196, 197), (194, 193, 197, 198), (195, 194, 198, 199), (196, 199, 203, 200), (197, 196, 200, 201), (198, 197, 201, 202), (199, 198, 202, 203), (200, 203, 207, 204), (201, 200, 204, 205), (202, 201, 205, 206), (203, 202, 206, 207), (204, 207, 211, 208), (205, 204, 208, 209), (206, 205, 209, 210), (207, 206, 210, 211), (208, 211, 215, 212), (209, 208, 212, 213), (210, 209, 213, 214), (211, 210, 214, 215), (212, 215, 219, 216), (213, 212, 216, 217), (214, 213, 217, 218), (215, 214, 218, 219), (216, 219, 223, 220), (217, 216, 220, 221), (218, 217, 221, 222), (219, 218, 222, 223), (220, 223, 227, 224), (221, 220, 224, 225), (222, 221, 225, 226), (223, 222, 226, 227), (224, 227, 231, 228), (225, 224, 228, 229), (226, 225, 229, 230), (227, 226, 230, 231), (228, 231, 235, 232), (229, 228, 232, 233), (230, 229, 233, 234), (231, 230, 234, 235), (232, 235, 239, 236), (233, 232, 236, 237), (234, 233, 237, 238), (235, 234, 238, 239), (236, 239, 243, 240), (237, 236, 240, 241), (238, 237, 241, 242), (239, 238, 242, 243), (240, 243, 247, 244), (241, 240, 244, 245), (242, 241, 245, 246), (243, 242, 246, 247), (244, 247, 251, 248), (245, 244, 248, 249), (246, 245, 249, 250), (247, 246, 250, 251), (248, 251, 255, 252), (249, 248, 252, 253), (250, 249, 253, 254), (251, 250, 254, 255), (252, 255, 259, 256), (253, 252, 256, 257), (254, 253, 257, 258), (255, 254, 258, 259), (256, 259, 263, 260), (257, 256, 260, 261), (258, 257, 261, 262), (259, 258, 262, 263), (260, 263, 267, 264), (261, 260, 264, 265), (262, 261, 265, 266), (263, 262, 266, 267), (264, 267, 271, 268), (265, 264, 268, 269), (266, 265, 269, 270), (267, 266, 270, 271), (268, 271, 275, 272), (269, 268, 272, 273), (270, 269, 273, 274), (271, 270, 274, 275), (272, 275, 279, 276), (273, 272, 276, 277), (274, 273, 277, 278), (275, 274, 278, 279), (276, 279, 283, 280), (277, 276, 280, 281), (278, 277, 281, 282), (279, 278, 282, 283), (280, 283, 287, 284), (281, 280, 284, 285), (282, 281, 285, 286), (283, 282, 286, 287), (284, 287, 291, 288), (285, 284, 288, 289), (286, 285, 289, 290), (287, 286, 290, 291), (288, 291, 295, 292), (289, 288, 292, 293), (290, 289, 293, 294), (291, 290, 294, 295), (292, 295, 299, 296), (293, 292, 296, 297), (294, 293, 297, 298), (295, 294, 298, 299), (296, 299, 303, 300), (297, 296, 300, 301), (298, 297, 301, 302), (299, 298, 302, 303), (300, 303, 307, 304), (301, 300, 304, 305), (302, 301, 305, 306), (303, 302, 306, 307), (304, 307, 311, 308), (305, 304, 308, 309), (306, 305, 309, 310), (307, 306, 310, 311), (308, 311, 315, 312), (309, 308, 312, 313), (310, 309, 313, 314), (311, 310, 314, 315), (312, 315, 319, 316), (313, 312, 316, 317), (314, 313, 317, 318), (315, 314, 318, 319), (316, 319, 323, 320), (317, 316, 320, 321), (318, 317, 321, 322), (319, 318, 322, 323), (320, 323, 327, 324), (321, 320, 324, 325), (322, 321, 325, 326), (323, 322, 326, 327), (324, 327, 331, 328), (325, 324, 328, 329), (326, 325, 329, 330), (327, 326, 330, 331), (328, 331, 335, 332), (329, 328, 332, 333), (330, 329, 333, 334), (331, 330, 334, 335), (332, 335, 339, 336), (333, 332, 336, 337), (334, 333, 337, 338), (335, 334, 338, 339), (336, 339, 343, 340), (337, 336, 340, 341), (338, 337, 341, 342), (339, 338, 342, 343), (340, 343, 347, 344), (341, 340, 344, 345), (342, 341, 345, 346), (343, 342, 346, 347), (344, 347, 351, 348), (345, 344, 348, 349), (346, 345, 349, 350), (347, 346, 350, 351), (348, 351, 355, 352), (349, 348, 352, 353), (350, 349, 353, 354), (351, 350, 354, 355), (352, 355, 359, 356), (353, 352, 356, 357), (354, 353, 357, 358), (355, 354, 358, 359), (356, 359, 363, 360), (357, 356, 360, 361), (358, 357, 361, 362), (359, 358, 362, 363), (360, 363, 367, 364), (361, 360, 364, 365), (362, 361, 365, 366), (363, 362, 366, 367), (364, 367, 371, 368), (365, 364, 368, 369), (366, 365, 369, 370), (367, 366, 370, 371), (368, 371, 375, 372), (369, 368, 372, 373), (370, 369, 373, 374), (371, 370, 374, 375), (372, 375, 379, 376), (373, 372, 376, 377), (374, 373, 377, 378), (375, 374, 378, 379), (376, 379, 383, 380), (377, 376, 380, 381), (378, 377, 381, 382), (379, 378, 382, 383), (380, 383, 387, 384), (381, 380, 384, 385), (382, 381, 385, 386), (383, 382, 386, 387), (384, 387, 391, 388), (385, 384, 388, 389), (386, 385, 389, 390), (387, 386, 390, 391), (388, 391, 395, 392), (389, 388, 392, 393), (390, 389, 393, 394), (391, 390, 394, 395), (392, 395, 399, 396), (393, 392, 396, 397), (394, 393, 397, 398), (395, 394, 398, 399), (396, 399, 403, 400), (397, 396, 400, 401), (398, 397, 401, 402), (399, 398, 402, 403), (400, 403, 407, 404), (401, 400, 404, 405), (402, 401, 405, 406), (403, 402, 406, 407), (404, 407, 411, 408), (405, 404, 408, 409), (406, 405, 409, 410), (407, 406, 410, 411), (408, 411, 415, 412), (409, 408, 412, 413), (410, 409, 413, 414), (411, 410, 414, 415), (412, 415, 419, 416), (413, 412, 416, 417), (414, 413, 417, 418), (415, 414, 418, 419), (416, 419, 423, 420), (417, 416, 420, 421), (418, 417, 421, 422), (419, 418, 422, 423), (420, 423, 427, 424), (421, 420, 424, 425), (422, 421, 425, 426), (423, 422, 426, 427), (424, 427, 431, 428), (425, 424, 428, 429), (426, 425, 429, 430), (427, 426, 430, 431), (428, 431, 435, 432), (429, 428, 432, 433), (430, 429, 433, 434), (431, 430, 434, 435), (432, 435, 439, 436), (433, 432, 436, 437), (434, 433, 437, 438), (435, 434, 438, 439), (436, 439, 443, 440), (437, 436, 440, 441), (438, 437, 441, 442), (439, 438, 442, 443), (440, 443, 447, 444), (441, 440, 444, 445), (442, 441, 445, 446), (443, 442, 446, 447), (444, 447, 451, 448), (445, 444, 448, 449), (446, 445, 449, 450), (447, 446, 450, 451), (448, 451, 455, 452), (449, 448, 452, 453), (450, 449, 453, 454), (451, 450, 454, 455), (452, 455, 459, 456), (453, 452, 456, 457), (454, 453, 457, 458), (455, 454, 458, 459), (456, 459, 463, 460), (457, 456, 460, 461), (458, 457, 461, 462), (459, 458, 462, 463), (460, 463, 467, 464), (461, 460, 464, 465), (462, 461, 465, 466), (463, 462, 466, 467), (464, 467, 471, 468), (465, 464, 468, 469), (466, 465, 469, 470), (467, 466, 470, 471), (468, 471, 475, 472), (469, 468, 472, 473), (470, 469, 473, 474), (471, 470, 474, 475), (472, 475, 479, 476), (473, 472, 476, 477), (474, 473, 477, 478), (475, 474, 478, 479), (476, 479, 483, 480), (477, 476, 480, 481), (478, 477, 481, 482), (479, 478, 482, 483), (480, 483, 487, 484), (481, 480, 484, 485), (482, 481, 485, 486), (483, 482, 486, 487), (484, 487, 491, 488), (485, 484, 488, 489), (486, 485, 489, 490), (487, 486, 490, 491), (488, 491, 495, 492), (489, 488, 492, 493), (490, 489, 493, 494), (491, 490, 494, 495), (492, 495, 499, 496), (493, 492, 496, 497), (494, 493, 497, 498), (495, 494, 498, 499), (496, 499, 503, 500), (497, 496, 500, 501), (498, 497, 501, 502), (499, 498, 502, 503), (500, 503, 507, 504), (501, 500, 504, 505), (502, 501, 505, 506), (503, 502, 506, 507), (504, 507, 511, 508), (505, 504, 508, 509), (506, 505, 509, 510), (507, 506, 510, 511), (508, 511, 515, 512), (509, 508, 512, 513), (510, 509, 513, 514), (511, 510, 514, 515), (512, 515, 519, 516), (513, 512, 516, 517), (514, 513, 517, 518), (515, 514, 518, 519), (516, 519, 523, 520), (517, 516, 520, 521), (518, 517, 521, 522), (519, 518, 522, 523), (520, 523, 527, 524), (521, 520, 524, 525), (522, 521, 525, 526), (523, 522, 526, 527), (524, 527, 531, 528), (525, 524, 528, 529), (526, 525, 529, 530), (527, 526, 530, 531), (528, 531, 535, 532), (529, 528, 532, 533), (530, 529, 533, 534), (531, 530, 534, 535), (532, 535, 539, 536), (533, 532, 536, 537), (534, 533, 537, 538), (535, 534, 538, 539), (536, 539, 543, 540), (537, 536, 540, 541), (538, 537, 541, 542), (539, 538, 542, 543), (540, 543, 547, 544), (541, 540, 544, 545), (542, 541, 545, 546), (543, 542, 546, 547), (544, 547, 551, 548), (545, 544, 548, 549), (546, 545, 549, 550), (547, 546, 550, 551), (548, 551, 555, 552), (549, 548, 552, 553), (550, 549, 553, 554), (551, 550, 554, 555), (552, 555, 559, 556), (553, 552, 556, 557), (554, 553, 557, 558), (555, 554, 558, 559), (556, 559, 563, 560), (557, 556, 560, 561), (558, 557, 561, 562), (559, 558, 562, 563), (560, 563, 567, 564), (561, 560, 564, 565), (562, 561, 565, 566), (563, 562, 566, 567), (564, 567, 571, 568), (565, 564, 568, 569), (566, 565, 569, 570), (567, 566, 570, 571), (568, 571, 575, 572), (569, 568, 572, 573), (570, 569, 573, 574), (571, 570, 574, 575), (572, 575, 579, 576), (573, 572, 576, 577), (574, 573, 577, 578), (575, 574, 578, 579), (576, 579, 583, 580), (577, 576, 580, 581), (578, 577, 581, 582), (579, 578, 582, 583), (580, 583, 587, 584), (581, 580, 584, 585), (582, 581, 585, 586), (583, 582, 586, 587), (584, 587, 591, 588), (585, 584, 588, 589), (586, 585, 589, 590), (587, 586, 590, 591), (588, 591, 595, 592), (589, 588, 592, 593), (590, 589, 593, 594), (591, 590, 594, 595), (592, 595, 599, 596), (593, 592, 596, 597), (594, 593, 597, 598), (595, 594, 598, 599), (596, 599, 603, 600), (597, 596, 600, 601), (598, 597, 601, 602), (599, 598, 602, 603), (600, 603, 607, 604), (601, 600, 604, 605), (602, 601, 605, 606), (603, 602, 606, 607), (604, 607, 611, 608), (605, 604, 608, 609), (606, 605, 609, 610), (607, 606, 610, 611), (608, 611, 615, 612), (609, 608, 612, 613), (610, 609, 613, 614), (611, 610, 614, 615), (612, 615, 619, 616), (613, 612, 616, 617), (614, 613, 617, 618), (615, 614, 618, 619), (616, 619, 623, 620), (617, 616, 620, 621), (618, 617, 621, 622), (619, 618, 622, 623), (620, 623, 627, 624), (621, 620, 624, 625), (622, 621, 625, 626), (623, 622, 626, 627), (624, 627, 631, 628), (625, 624, 628, 629), (626, 625, 629, 630), (627, 626, 630, 631), (628, 631, 635, 632), (629, 628, 632, 633), (630, 629, 633, 634), (631, 630, 634, 635), (632, 635, 639, 636), (633, 632, 636, 637), (634, 633, 637, 638), (635, 634, 638, 639), (636, 639, 643, 640), (637, 636, 640, 641), (638, 637, 641, 642), (639, 638, 642, 643), (640, 643, 647, 644), (641, 640, 644, 645), (642, 641, 645, 646), (643, 642, 646, 647), (644, 647, 651, 648), (645, 644, 648, 649), (646, 645, 649, 650), (647, 646, 650, 651), (648, 651, 655, 652), (649, 648, 652, 653), (650, 649, 653, 654), (651, 650, 654, 655), (652, 655, 659, 656), (653, 652, 656, 657), (654, 653, 657, 658), (655, 654, 658, 659), (656, 659, 663, 660), (657, 656, 660, 661), (658, 657, 661, 662), (659, 658, 662, 663), (660, 663, 667, 664), (661, 660, 664, 665), (662, 661, 665, 666), (663, 662, 666, 667), (664, 667, 671, 668), (665, 664, 668, 669), (666, 665, 669, 670), (667, 666, 670, 671), (668, 671, 675, 672), (669, 668, 672, 673), (670, 669, 673, 674), (671, 670, 674, 675), (672, 675, 679, 676), (673, 672, 676, 677), (674, 673, 677, 678), (675, 674, 678, 679), (676, 679, 683, 680), (677, 676, 680, 681), (678, 677, 681, 682), (679, 678, 682, 683), (680, 683, 687, 684), (681, 680, 684, 685), (682, 681, 685, 686), (683, 682, 686, 687), (684, 687, 691, 688), (685, 684, 688, 689), (686, 685, 689, 690), (687, 686, 690, 691), (688, 691, 695, 692), (689, 688, 692, 693), (690, 689, 693, 694), (691, 690, 694, 695), (692, 695, 699, 696), (693, 692, 696, 697), (694, 693, 697, 698), (695, 694, 698, 699), (696, 699, 703, 700), (697, 696, 700, 701), (698, 697, 701, 702), (699, 698, 702, 703), (700, 703, 707, 704), (701, 700, 704, 705), (702, 701, 705, 706), (703, 702, 706, 707), (704, 707, 711, 708), (705, 704, 708, 709), (706, 705, 709, 710), (707, 706, 710, 711), (708, 711, 715, 712), (709, 708, 712, 713), (710, 709, 713, 714), (711, 710, 714, 715), (712, 715, 719, 716), (713, 712, 716, 717), (714, 713, 717, 718), (715, 714, 718, 719), (716, 719, 723, 720), (717, 716, 720, 721), (718, 717, 721, 722), (719, 718, 722, 723), (720, 723, 727, 724), (721, 720, 724, 725), (722, 721, 725, 726), (723, 722, 726, 727), (724, 727, 731, 728), (725, 724, 728, 729), (726, 725, 729, 730), (727, 726, 730, 731), (728, 731, 735, 732), (729, 728, 732, 733), (730, 729, 733, 734), (731, 730, 734, 735), (732, 735, 739, 736), (733, 732, 736, 737), (734, 733, 737, 738), (735, 734, 738, 739), (736, 739, 743, 740), (737, 736, 740, 741), (738, 737, 741, 742), (739, 738, 742, 743), (740, 743, 747, 744), (741, 740, 744, 745), (742, 741, 745, 746), (743, 742, 746, 747), (744, 747, 751, 748), (745, 744, 748, 749), (746, 745, 749, 750), (747, 746, 750, 751), (748, 751, 755, 752), (749, 748, 752, 753), (750, 749, 753, 754), (751, 750, 754, 755), (752, 755, 759, 756), (753, 752, 756, 757), (754, 753, 757, 758), (755, 754, 758, 759), (756, 759, 763, 760), (757, 756, 760, 761), (758, 757, 761, 762), (759, 758, 762, 763), (763, 762, 2, 3), (1, 761, 760, 0), (2, 762, 761, 1), (3, 0, 760, 763)])
me_mesh.polygons.foreach_set('use_smooth', [True] * 764)
me_mesh.use_remesh_preserve_volume = False
me_mesh.use_remesh_preserve_attributes = False
me_mesh.use_mirror_vertex_groups = False
me_mesh.update()

# ---- objects
ob_track = bpy.data.objects.new('Track', me_mesh)
ob_lamp = bpy.data.objects.new('Lamp', light_lamp)
ob_camera = bpy.data.objects.new('Camera', cam_camera)

# ---- transforms, parenting, visibility, modifiers, constraints
ob_track.location = (0.0, 0.0, 0.0)
ob_track.lineart.crease_threshold = 0.0
ob_lamp.location = (4.076, 1.005, 5.904)
ob_lamp.rotation_euler = (0.6503, 0.05522, 1.866)
ob_lamp.lock_rotations_4d = False
ob_lamp.empty_display_type = 'ARROWS'
ob_lamp.color = (0.0, 0.0, 0.0, 0.0)
ob_lamp.lineart.crease_threshold = 0.0
ob_camera.location = (7.481, -6.508, 5.344)
ob_camera.rotation_euler = (1.109, 0.01082, 0.8149)
ob_camera.lock_rotations_4d = False
ob_camera.empty_display_type = 'ARROWS'
ob_camera.color = (0.0, 0.0, 0.0, 0.0)
ob_camera.display_type = 'WIRE'
ob_camera.lineart.crease_threshold = 0.0

# ---- collection membership
col_collection_1.objects.link(ob_track)
col_collection_1.objects.link(ob_lamp)
col_collection_1.objects.link(ob_camera)

# ---- scene / render settings (as saved in the file)
scene.camera = ob_camera
scene.frame_start = 1; scene.frame_end = 250; scene.frame_set(1)
scene.render.engine = 'BLENDER_EEVEE_NEXT'
scene.render.resolution_percentage = 50
scene.render.dither_intensity = 0.0
scene.cycles.use_denoising = False
scene.cycles.samples = 10
scene.cycles.sampling_pattern = 'TABULATED_SOBOL'
scene.cycles.light_sampling_threshold = 0.0
scene.cycles.use_adaptive_sampling = False
scene.cycles.use_light_tree = False
scene.cycles.blur_glossy = 0.0
scene.cycles.pixel_filter_type = 'GAUSSIAN'
scene.cycles.sample_clamp_indirect = 0.0
scene.view_settings.view_transform = 'Standard'
bpy.context.view_layer.update()
